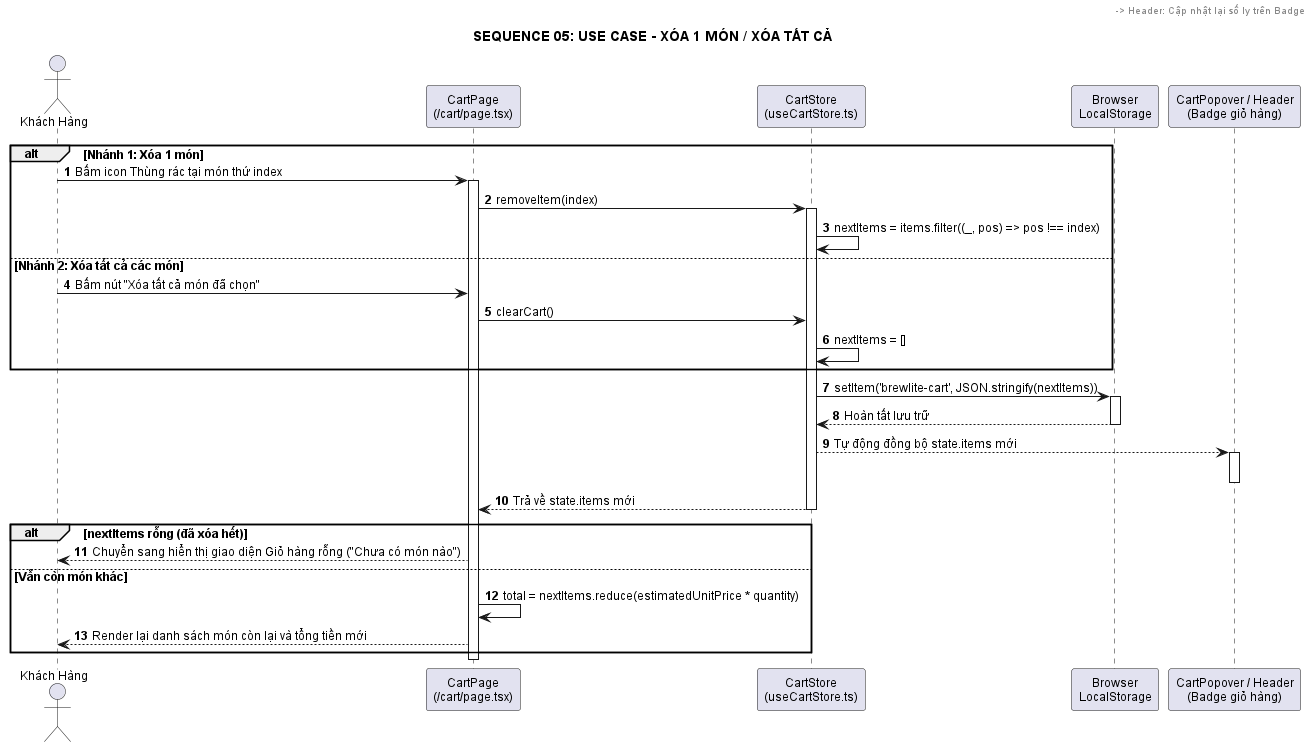

The diagram above was rendered by PlantUML. Its source (embedded in the PNG):
@startuml
title SEQUENCE 05: USE CASE - XÓA 1 MÓN / XÓA TẤT CẢ
autonumber
skinparam defaultFontName Arial
skinparam defaultFontSize 12
skinparam shadowing false

actor "Khách Hàng" as Customer
participant "CartPage\n(/cart/page.tsx)" as CartPage
participant "CartStore\n(useCartStore.ts)" as Store
participant "Browser\nLocalStorage" as Storage
participant "CartPopover / Header\n(Badge giỏ hàng)" as Header

alt Nhánh 1: Xóa 1 món
    Customer -> CartPage: Bấm icon Thùng rác tại món thứ index
    activate CartPage
    CartPage -> Store: removeItem(index)
    activate Store
    Store -> Store: nextItems = items.filter((_, pos) => pos !== index)
else Nhánh 2: Xóa tất cả các món
    Customer -> CartPage: Bấm nút "Xóa tất cả món đã chọn"
    CartPage -> Store: clearCart()
    Store -> Store: nextItems = []
end

Store -> Storage: setItem('brewlite-cart', JSON.stringify(nextItems))
activate Storage
Storage --> Store: Hoàn tất lưu trữ
deactivate Storage

Store --> Header: Tự động đồng bộ state.items mới
activate Header
Header -> Header: Cập nhật lại số ly trên Badge
deactivate Header

Store --> CartPage: Trả về state.items mới
deactivate Store

alt nextItems rỗng (đã xóa hết)
    CartPage --> Customer: Chuyển sang hiển thị giao diện Giỏ hàng rỗng ("Chưa có món nào")
else Vẫn còn món khác
    CartPage -> CartPage: total = nextItems.reduce(estimatedUnitPrice * quantity)
    CartPage --> Customer: Render lại danh sách món còn lại và tổng tiền mới
end

deactivate CartPage
@enduml